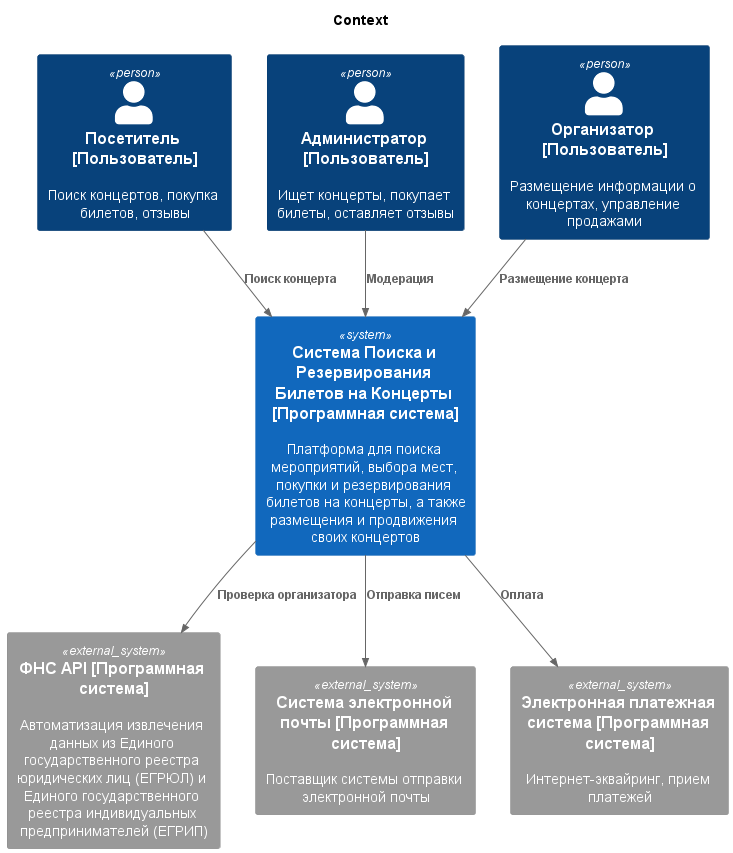

The diagram above was rendered by PlantUML. Its source (embedded in the PNG):
@startuml
!include https://raw.githubusercontent.com/plantuml-stdlib/C4-PlantUML/master/C4_Container.puml

title Context

Person(Visitor, "Посетитель [Пользователь]", "Поиск концертов, покупка билетов, отзывы")

Person(Administrator, "Администратор [Пользователь]", "Ищет концерты, покупает билеты, оставляет отзывы")

Person(Organizer, "Организатор [Пользователь]", "Размещение информации о концертах, управление продажами")

System(App, "Система Поиска и Резервирования Билетов на Концерты [Программная система]", "Платформа для поиска мероприятий, выбора мест, покупки и резервирования билетов на концерты, а также размещения и продвижения своих концертов")

System_Ext(FNS, "ФНС API [Программная система]", "Автоматизация извлечения данных из Единого государственного реестра юридических лиц (ЕГРЮЛ) и Единого государственного реестра индивидуальных предпринимателей (ЕГРИП)")

System_Ext(Email, "Cистема электронной почты [Программная система]", "Поставщик системы отправки электронной почты")

System_Ext(PaymentSystem, "Электронная платежная система [Программная система]", "Интернет-эквайринг, прием платежей")


Rel(Visitor, App, "Поиск концерта")
Rel(Administrator, App, "Модерация")
Rel(Organizer, App, "Размещение концерта")

Rel(App, FNS, "Проверка организатора")
Rel(App, Email, "Отправка писем")
Rel(App, PaymentSystem, "Оплата")
@enduml